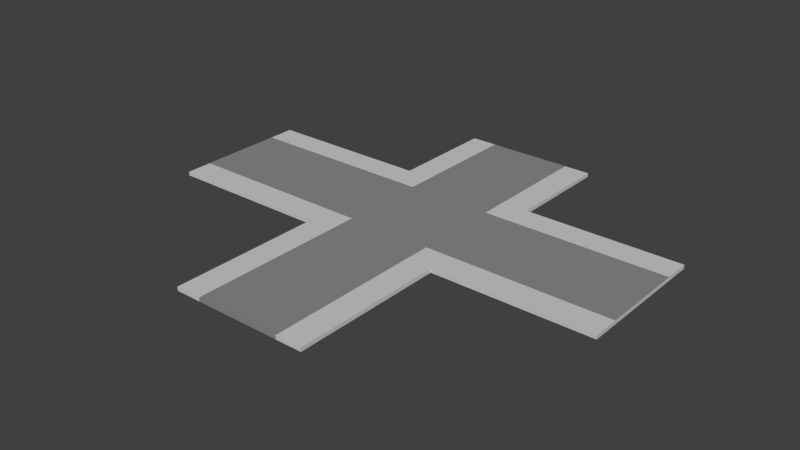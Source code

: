 # Source: IntersectionRoadPiece.blend  (saved by Blender 2.64.0; exported with 4.5.12 LTS)
import bpy
from mathutils import Matrix  # noqa: F401  (used for matrix-valued properties, if any)

bpy.ops.wm.read_factory_settings(use_empty=True)
scene = bpy.context.scene
scene.name = 'Scene'

# ---- collections
col_collection_1 = bpy.data.collections.new('Collection 1'); scene.collection.children.link(col_collection_1)

# ---- materials (node trees are filled in below, after node groups)
mat_roadmain = bpy.data.materials.new('RoadMain')
mat_roadmain.alpha_threshold = 0.0
mat_roadmain.use_transparent_shadow = False
mat_roadmain.diffuse_color = (0.2598, 0.2598, 0.2598, 1.0)
mat_roadmain.roughness = 0.5
mat_roadmain.line_color = (0.0, 0.0, 0.0, 1.0)
mat_sidewalk = bpy.data.materials.new('Sidewalk')
mat_sidewalk.alpha_threshold = 0.0
mat_sidewalk.use_transparent_shadow = False
mat_sidewalk.diffuse_color = (0.6152, 0.6152, 0.6152, 1.0)
mat_sidewalk.roughness = 0.5
mat_sidewalk.line_color = (0.0, 0.0, 0.0, 1.0)

# ---- material node trees

# ---- world
world_world = bpy.data.worlds.new('World'); scene.world = world_world
world_world.color = (0.05088, 0.05088, 0.05088)
world_world.use_sun_shadow = False
world_world.sun_shadow_jitter_overblur = 0.0
world_world.cycles.sampling_method = 'MANUAL'
world_world.cycles.sample_map_resolution = 256

# ---- meshes
me_cube = bpy.data.meshes.new('Cube')
me_cube.from_pydata([(9.0, 10.0, -0.25), (9.0, -10.0, -0.25), (-9.0, -10.0, -0.25), (-9.0, 10.0, -0.25), (9.0, 10.0, 0.25), (9.0, -10.0, 0.25), (-9.0, -10.0, 0.25), (-9.0, 10.0, 0.25), (5.583, 10.0, -0.25), (-5.583, 10.0, -0.25), (5.583, -10.0, -0.25), (-5.583, -10.0, -0.25), (5.583, 10.0, 0.25), (-5.583, 10.0, 0.25), (5.583, -10.0, 0.25), (-5.583, -10.0, 0.25), (5.583, 42.35, -0.2498), (-5.583, 42.35, -0.2498), (5.583, 42.35, 0.2502), (-5.583, 42.35, 0.2502), (-9.0, 13.5, -0.25), (-9.0, 13.5, 0.25), (-5.583, 13.5, -0.25), (-5.583, 13.5, 0.25), (9.0, 13.5, -0.25), (9.0, 13.5, 0.25), (5.583, 13.5, -0.25), (5.583, 13.5, 0.25), (-30.48, 10.0, -0.2501), (-30.48, 10.0, 0.2499), (-30.48, 13.5, -0.2501), (-30.48, 13.5, 0.2499), (29.61, 10.0, -0.2502), (29.61, 10.0, 0.2498), (29.61, 13.5, -0.2501), (29.61, 13.5, 0.2499), (-5.583, 28.3, 0.2501), (-5.583, 28.3, -0.2499), (5.583, 28.3, -0.2499), (5.583, 28.3, 0.2501), (-5.583, 13.5, -0.25), (5.583, 13.5, -0.25), (-5.583, 13.5, 0.25), (5.583, 13.5, 0.25), (29.61, 28.3, -0.25), (29.61, 28.3, 0.25), (29.61, 13.5, -0.2501), (29.61, 13.5, 0.2499), (-5.583, 24.78, -0.2499), (5.583, 24.78, -0.2499), (-5.583, 24.78, 0.2501), (5.583, 24.78, 0.2501), (29.61, 24.78, -0.25), (29.61, 24.78, 0.25), (9.024, 28.3, 0.2501), (9.024, 13.5, 0.25), (9.024, 28.3, -0.2499), (9.024, 13.5, -0.25), (9.024, 24.78, 0.2501), (9.024, 24.78, -0.2499), (9.024, 42.31, -0.2498), (9.024, 42.31, 0.2502), (5.583, 42.31, 0.2502), (5.583, 42.31, -0.2498), (-30.55, 13.5, -0.2501), (-30.55, 13.5, 0.2499), (-30.55, 28.3, 0.25), (-30.55, 28.3, -0.25), (-30.55, 13.5, -0.2501), (-30.55, 13.5, 0.2499), (-30.55, 24.78, -0.25), (-30.55, 24.78, 0.25), (-8.983, 28.3, -0.2499), (-8.983, 28.3, 0.2501), (-8.983, 13.5, -0.25), (-8.983, 13.5, 0.25), (-8.983, 24.78, -0.2499), (-8.983, 24.78, 0.2501), (-8.983, 42.36, 0.2502), (-8.983, 42.36, -0.2498), (-5.583, 42.36, -0.2498), (-5.583, 42.36, 0.2502)], [], [(9, 11, 2, 3), (13, 7, 6, 15), (0, 4, 5, 1), (11, 15, 6, 2), (2, 6, 7, 3), (9, 3, 20, 22), (0, 1, 10, 8), (8, 10, 11, 9), (4, 12, 14, 5), (12, 13, 15, 14), (1, 5, 14, 10), (10, 14, 15, 11), (26, 24, 0, 8), (37, 36, 19, 17), (18, 16, 17, 19), (40, 41, 8, 9), (36, 39, 18, 19), (41, 43, 12, 8), (23, 22, 20, 21), (22, 23, 13, 9), (23, 21, 7, 13), (31, 29, 7, 21), (25, 24, 26, 27), (12, 4, 25, 27), (32, 33, 4, 0), (8, 12, 27, 26), (28, 29, 31, 30), (3, 7, 29, 28), (28, 30, 20, 3), (30, 31, 21, 20), (34, 35, 33, 32), (33, 35, 25, 4), (24, 25, 35, 34), (34, 32, 0, 24), (75, 74, 40, 42), (17, 16, 38, 37), (50, 51, 39, 36), (16, 18, 39, 38), (48, 49, 41, 40), (58, 54, 39, 51), (9, 13, 42, 40), (13, 12, 43, 42), (52, 53, 47, 46), (59, 56, 44, 52), (55, 57, 46, 47), (62, 63, 38, 39), (73, 72, 67, 66), (42, 43, 51, 50), (37, 38, 49, 48), (55, 58, 51, 43), (44, 45, 53, 52), (57, 59, 52, 46), (53, 45, 54, 58), (49, 38, 56, 59), (43, 41, 57, 55), (45, 44, 56, 54), (47, 53, 58, 55), (41, 49, 59, 57), (60, 61, 54, 56), (56, 38, 63, 60), (61, 60, 63, 62), (61, 62, 39, 54), (70, 71, 66, 67), (68, 69, 71, 70), (76, 74, 68, 70), (77, 73, 66, 71), (77, 75, 42, 50), (64, 65, 23, 22), (76, 72, 37, 48), (69, 68, 74, 75), (36, 37, 80, 81), (48, 40, 74, 76), (50, 36, 73, 77), (71, 69, 75, 77), (70, 67, 72, 76), (73, 36, 81, 78), (81, 80, 79, 78), (72, 73, 78, 79), (79, 80, 37, 72)])
me_cube.polygons.foreach_set('material_index', [1, 1, 1, 1, 1, 1, 1, 0, 1, 0, 1, 0, 1, 1, 0, 0, 0, 1, 1, 1, 1, 1, 1, 1, 1, 1, 1, 1, 1, 1, 1, 1, 1, 1, 1, 0, 0, 1, 0, 1, 1, 0, 1, 1, 1, 1, 1, 0, 0, 0, 1, 0, 1, 1, 1, 1, 0, 0, 1, 1, 1, 1, 1, 1, 0, 1, 0, 1, 1, 1, 1, 0, 1, 0, 1, 1, 1, 1, 1])
me_cube.materials.append(mat_roadmain)
me_cube.materials.append(mat_sidewalk)
me_cube.use_remesh_preserve_volume = False
me_cube.use_remesh_preserve_attributes = False
me_cube.use_mirror_vertex_groups = False
me_cube.update()

# ---- objects
ob_cube = bpy.data.objects.new('Cube', me_cube)

# ---- transforms, parenting, visibility, modifiers, constraints
ob_cube.location = (0.0, 0.0, 0.0)
ob_cube.lock_rotations_4d = False
ob_cube.empty_display_type = 'ARROWS'
ob_cube.lineart.crease_threshold = 0.0

# ---- collection membership
col_collection_1.objects.link(ob_cube)

# ---- scene / render settings (as saved in the file)
scene.frame_start = 1; scene.frame_end = 250; scene.frame_set(60)
scene.render.engine = 'BLENDER_EEVEE_NEXT'
scene.render.image_settings.color_mode = 'RGB'
scene.render.image_settings.compression = 90
scene.render.resolution_percentage = 50
scene.render.dither_intensity = 0.0
scene.render.bake_margin = 2
scene.render.bake_bias = 0.0
scene.cycles.use_denoising = False
scene.cycles.samples = 10
scene.cycles.sampling_pattern = 'TABULATED_SOBOL'
scene.cycles.light_sampling_threshold = 0.0
scene.cycles.use_adaptive_sampling = False
scene.cycles.use_light_tree = False
scene.cycles.blur_glossy = 0.0
scene.cycles.volume_bounces = 1
scene.cycles.pixel_filter_type = 'GAUSSIAN'
scene.cycles.sample_clamp_indirect = 0.0
scene.view_settings.view_transform = 'Standard'
bpy.context.view_layer.update()

# ---- added for rendering (the .blend has no active camera and no usable light): camera, sun
cam_auto = bpy.data.cameras.new('AutoCamera')
cam_auto.lens = 50.0
cam_auto.sensor_width = 36.0
cam_auto.clip_end = 1295.09
ob_auto_camera = bpy.data.objects.new('AutoCamera', cam_auto)
scene.collection.objects.link(ob_auto_camera)
ob_auto_camera.location = (73.3253, -72.3718, 59.0356)
ob_auto_camera.rotation_euler = (1.09748, -7.21219e-08, 0.694738)
scene.camera = ob_auto_camera
light_auto_sun = bpy.data.lights.new('AutoSun', 'SUN')
light_auto_sun.energy = 3.0
light_auto_sun.angle = 0.0523599
ob_auto_sun = bpy.data.objects.new('AutoSun', light_auto_sun)
scene.collection.objects.link(ob_auto_sun)
ob_auto_sun.rotation_euler = (0.872665, 0.174533, 0.523599)
bpy.context.view_layer.update()
